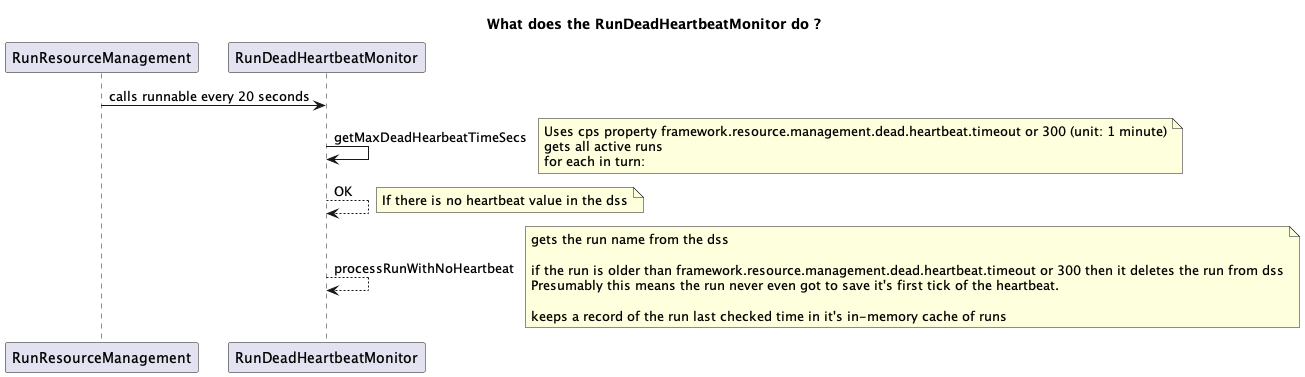

The diagram above was rendered by PlantUML. Its source (embedded in the PNG):
@startuml 010-run-dead-heartbeat-monitor-sequence
title "What does the RunDeadHeartbeatMonitor do ?"



RunResourceManagement -> RunDeadHeartbeatMonitor : calls runnable every 20 seconds
RunDeadHeartbeatMonitor -> RunDeadHeartbeatMonitor : getMaxDeadHearbeatTimeSecs 
note right
Uses cps property framework.resource.management.dead.heartbeat.timeout or 300 (unit: 1 minute)
gets all active runs
for each in turn:
end note
RunDeadHeartbeatMonitor --> RunDeadHeartbeatMonitor : OK

note right
If there is no heartbeat value in the dss
end note
RunDeadHeartbeatMonitor --> RunDeadHeartbeatMonitor : processRunWithNoHeartbeat
note right
gets the run name from the dss

if the run is older than framework.resource.management.dead.heartbeat.timeout or 300 then it deletes the run from dss
Presumably this means the run never even got to save it's first tick of the heartbeat.

keeps a record of the run last checked time in it's in-memory cache of runs
end note



@enduml